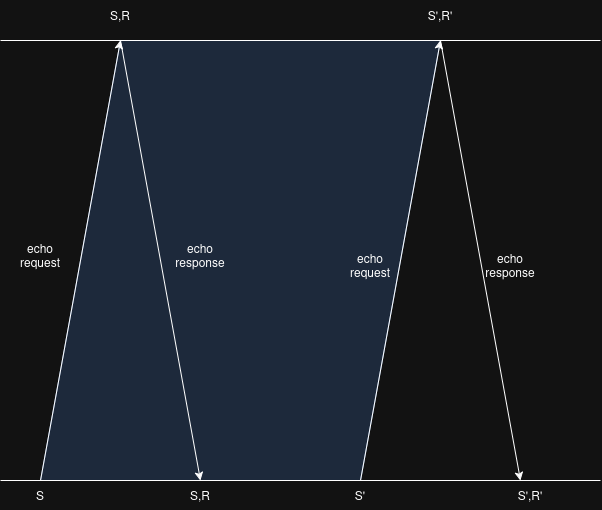

The diagram above was exported from draw.io. Its source (the exported page's mxGraphModel, read from the mxfile embedded in the PNG):
<mxGraphModel dx="1992" dy="1151" grid="1" gridSize="10" guides="1" tooltips="1" connect="1" arrows="1" fold="1" page="1" pageScale="1" pageWidth="850" pageHeight="1100" math="0" shadow="0">
  <root>
    <mxCell id="0" />
    <mxCell id="1" parent="0" />
    <mxCell id="ajNTMuuio5usC6zfW6G5-19" value="" style="shape=parallelogram;perimeter=parallelogramPerimeter;whiteSpace=wrap;html=1;fixedSize=1;size=80;fillColor=#dae8fc;strokeColor=#6c8ebf;" vertex="1" parent="1">
      <mxGeometry x="200" y="120" width="400" height="440" as="geometry" />
    </mxCell>
    <mxCell id="ajNTMuuio5usC6zfW6G5-1" value="" style="endArrow=none;html=1;rounded=0;" edge="1" parent="1">
      <mxGeometry width="50" height="50" relative="1" as="geometry">
        <mxPoint x="160" y="120" as="sourcePoint" />
        <mxPoint x="760" y="120" as="targetPoint" />
      </mxGeometry>
    </mxCell>
    <mxCell id="ajNTMuuio5usC6zfW6G5-2" value="" style="endArrow=none;html=1;rounded=0;" edge="1" parent="1">
      <mxGeometry width="50" height="50" relative="1" as="geometry">
        <mxPoint x="160" y="560" as="sourcePoint" />
        <mxPoint x="760" y="560" as="targetPoint" />
      </mxGeometry>
    </mxCell>
    <mxCell id="ajNTMuuio5usC6zfW6G5-3" value="" style="endArrow=classic;html=1;rounded=0;" edge="1" parent="1">
      <mxGeometry width="50" height="50" relative="1" as="geometry">
        <mxPoint x="200" y="560" as="sourcePoint" />
        <mxPoint x="280" y="120" as="targetPoint" />
      </mxGeometry>
    </mxCell>
    <mxCell id="ajNTMuuio5usC6zfW6G5-4" value="" style="endArrow=classic;html=1;rounded=0;" edge="1" parent="1">
      <mxGeometry width="50" height="50" relative="1" as="geometry">
        <mxPoint x="280" y="120" as="sourcePoint" />
        <mxPoint x="360" y="560" as="targetPoint" />
      </mxGeometry>
    </mxCell>
    <mxCell id="ajNTMuuio5usC6zfW6G5-5" value="" style="endArrow=classic;html=1;rounded=0;" edge="1" parent="1">
      <mxGeometry width="50" height="50" relative="1" as="geometry">
        <mxPoint x="520" y="560" as="sourcePoint" />
        <mxPoint x="600" y="120" as="targetPoint" />
      </mxGeometry>
    </mxCell>
    <mxCell id="ajNTMuuio5usC6zfW6G5-6" value="" style="endArrow=classic;html=1;rounded=0;" edge="1" parent="1">
      <mxGeometry width="50" height="50" relative="1" as="geometry">
        <mxPoint x="600" y="120" as="sourcePoint" />
        <mxPoint x="680" y="560" as="targetPoint" />
      </mxGeometry>
    </mxCell>
    <mxCell id="ajNTMuuio5usC6zfW6G5-7" value="S" style="text;html=1;align=center;verticalAlign=middle;whiteSpace=wrap;rounded=0;" vertex="1" parent="1">
      <mxGeometry x="170" y="560" width="60" height="30" as="geometry" />
    </mxCell>
    <mxCell id="ajNTMuuio5usC6zfW6G5-8" value="S,R" style="text;html=1;align=center;verticalAlign=middle;whiteSpace=wrap;rounded=0;" vertex="1" parent="1">
      <mxGeometry x="330" y="560" width="60" height="30" as="geometry" />
    </mxCell>
    <mxCell id="ajNTMuuio5usC6zfW6G5-11" value="S,R" style="text;html=1;align=center;verticalAlign=middle;whiteSpace=wrap;rounded=0;" vertex="1" parent="1">
      <mxGeometry x="250" y="80" width="60" height="30" as="geometry" />
    </mxCell>
    <mxCell id="ajNTMuuio5usC6zfW6G5-12" value="echo request" style="text;html=1;align=center;verticalAlign=middle;whiteSpace=wrap;rounded=0;" vertex="1" parent="1">
      <mxGeometry x="170" y="320" width="60" height="30" as="geometry" />
    </mxCell>
    <mxCell id="ajNTMuuio5usC6zfW6G5-13" value="echo response" style="text;html=1;align=center;verticalAlign=middle;whiteSpace=wrap;rounded=0;" vertex="1" parent="1">
      <mxGeometry x="330" y="320" width="60" height="30" as="geometry" />
    </mxCell>
    <mxCell id="ajNTMuuio5usC6zfW6G5-14" value="echo request" style="text;html=1;align=center;verticalAlign=middle;whiteSpace=wrap;rounded=0;" vertex="1" parent="1">
      <mxGeometry x="500" y="330" width="60" height="30" as="geometry" />
    </mxCell>
    <mxCell id="ajNTMuuio5usC6zfW6G5-15" value="echo response" style="text;html=1;align=center;verticalAlign=middle;whiteSpace=wrap;rounded=0;" vertex="1" parent="1">
      <mxGeometry x="640" y="330" width="60" height="30" as="geometry" />
    </mxCell>
    <mxCell id="ajNTMuuio5usC6zfW6G5-16" value="S'" style="text;html=1;align=center;verticalAlign=middle;whiteSpace=wrap;rounded=0;" vertex="1" parent="1">
      <mxGeometry x="490" y="560" width="60" height="30" as="geometry" />
    </mxCell>
    <mxCell id="ajNTMuuio5usC6zfW6G5-17" value="S',R'" style="text;html=1;align=center;verticalAlign=middle;whiteSpace=wrap;rounded=0;" vertex="1" parent="1">
      <mxGeometry x="570" y="80" width="60" height="30" as="geometry" />
    </mxCell>
    <mxCell id="ajNTMuuio5usC6zfW6G5-18" value="S',R'" style="text;html=1;align=center;verticalAlign=middle;whiteSpace=wrap;rounded=0;" vertex="1" parent="1">
      <mxGeometry x="660" y="560" width="60" height="30" as="geometry" />
    </mxCell>
  </root>
</mxGraphModel>